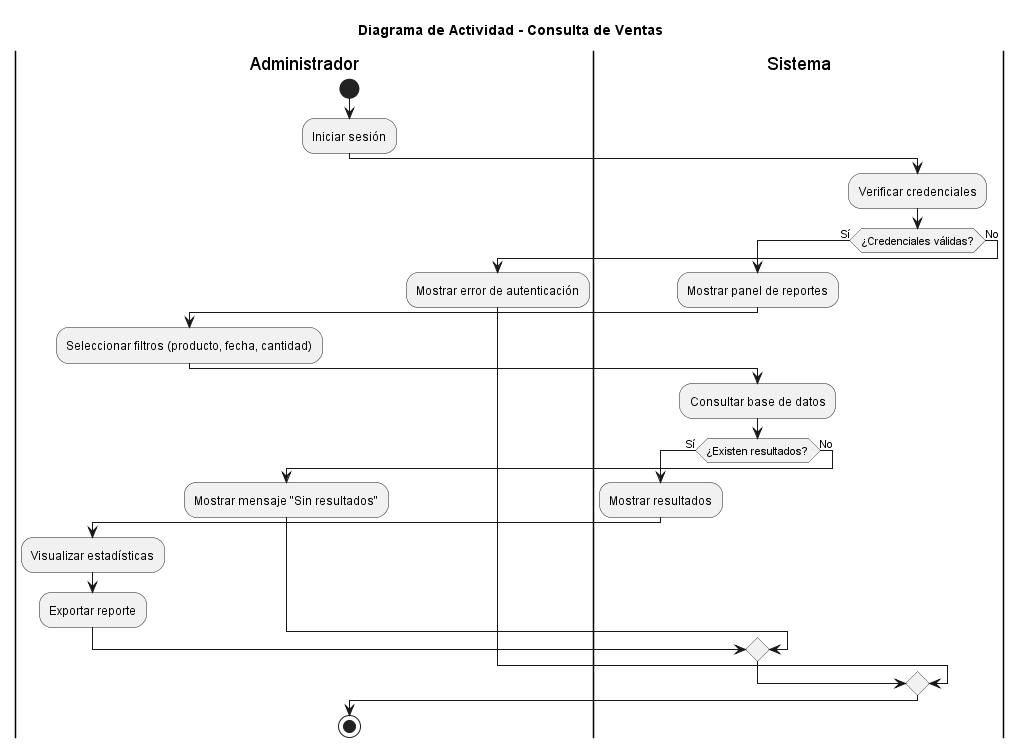

The diagram above was rendered by PlantUML. Its source (embedded in the PNG):
@startuml
title Diagrama de Actividad - Consulta de Ventas

|Administrador|
start
:Iniciar sesión;

|Sistema|
:Verificar credenciales;

if (¿Credenciales válidas?) then (Sí)
  :Mostrar panel de reportes;

  |Administrador|
  :Seleccionar filtros (producto, fecha, cantidad);

  |Sistema|
  :Consultar base de datos;

  if (¿Existen resultados?) then (Sí)
    :Mostrar resultados;
    |Administrador|
    :Visualizar estadísticas;
    :Exportar reporte;
  else (No)
    :Mostrar mensaje "Sin resultados";
  endif

else (No)
  :Mostrar error de autenticación;
endif

stop
@enduml